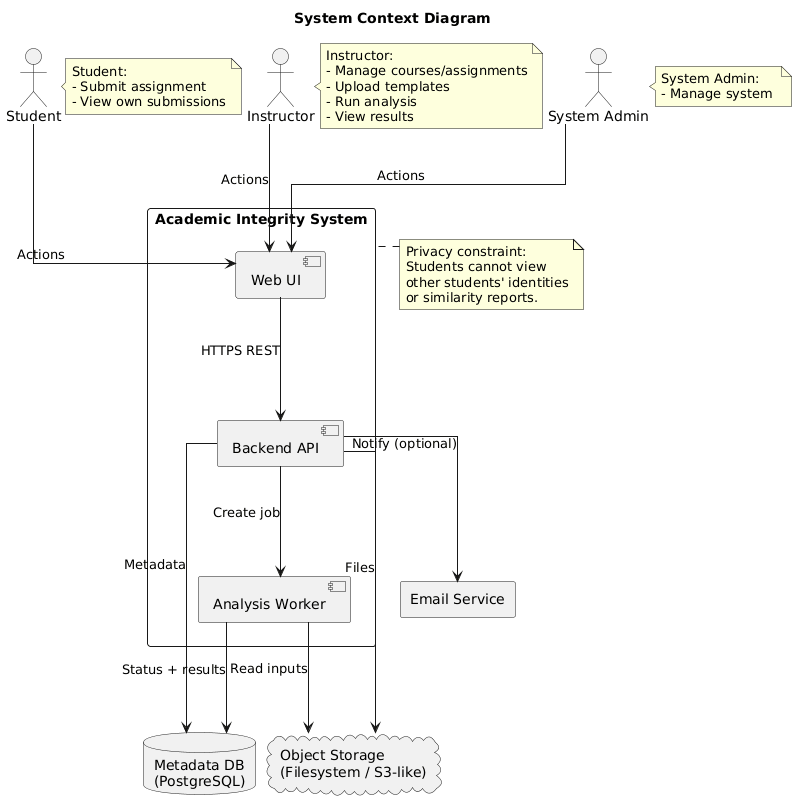

The diagram above was rendered by PlantUML. Its source (embedded in the PNG):
@startuml
skinparam linetype ortho
skinparam shadowing false
skinparam nodesep 5
skinparam ranksep 110

title System Context Diagram

actor Student
actor Instructor
actor Admin as "System Admin"

rectangle "Academic Integrity System" as SYS {
  [Web UI] as UI
  [Backend API] as API
  [Analysis Worker] as WORKER
}

database "Metadata DB\n(PostgreSQL)" as DB
cloud "Object Storage\n(Filesystem / S3-like)" as STORE
rectangle "Email Service" as EMAIL

Student --> UI : Actions 
Instructor --> UI : Actions 
Admin --> UI : Actions 

note right of Student
Student:
- Submit assignment
- View own submissions
end note

note right of Instructor
Instructor:
- Manage courses/assignments
- Upload templates
- Run analysis
- View results
end note

note right of Admin
System Admin:
- Manage system 
end note

UI --> API : HTTPS REST

API --> DB : Metadata
API --> STORE : Files
API --> WORKER : Create job
WORKER --> DB : Status + results
WORKER --> STORE : Read inputs

API --> EMAIL : Notify (optional)

note left of SYS
Privacy constraint:
Students cannot view
other students' identities
or similarity reports.
end note
@enduml